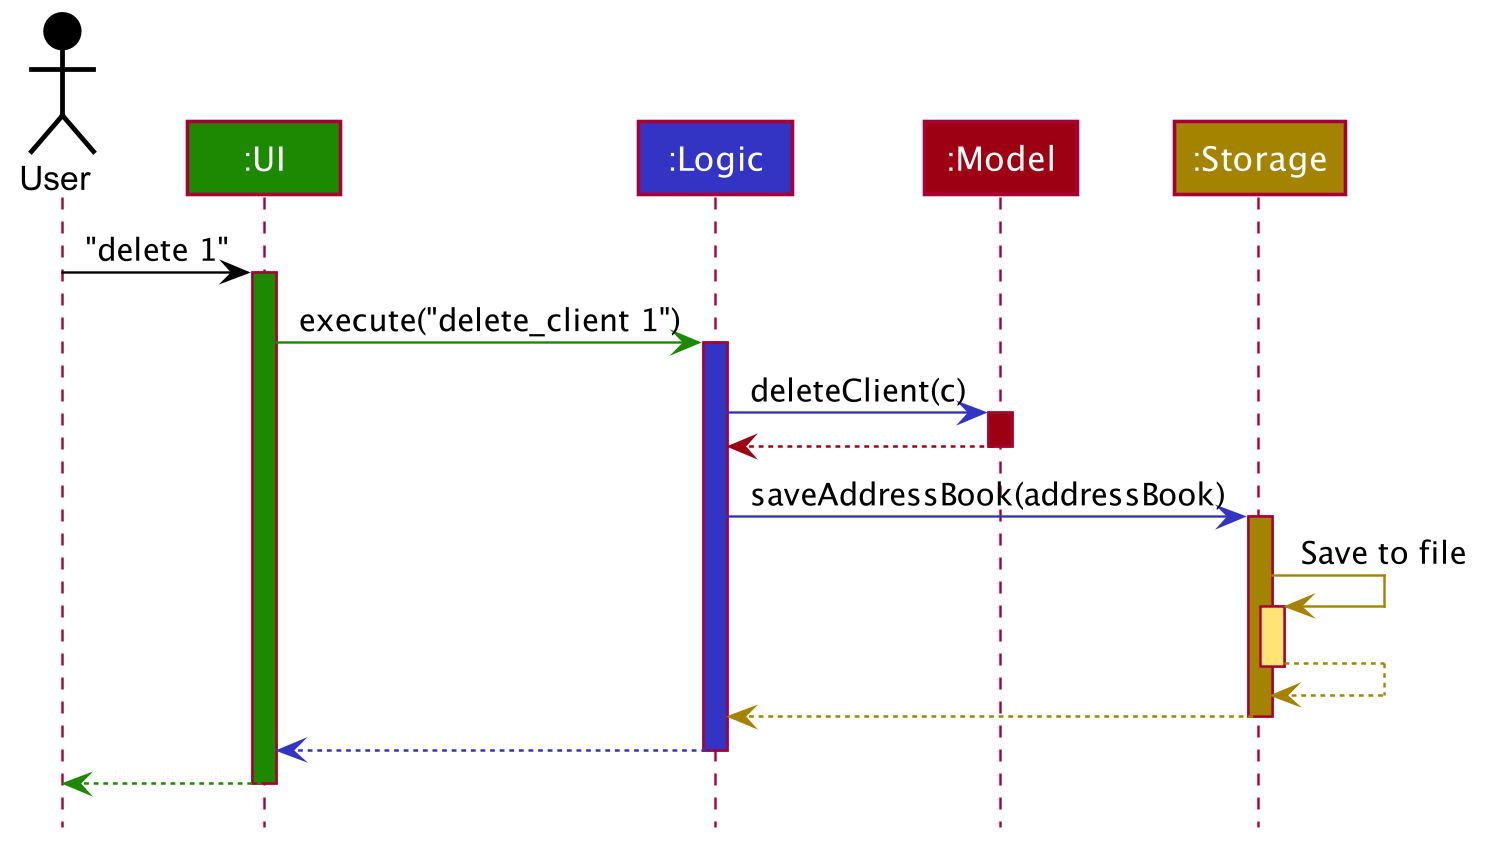

The diagram above was rendered by PlantUML. Its source (embedded in the PNG):
@startuml








skinparam BackgroundColor #FFFFFFF

skinparam Shadowing false

skinparam Class {
    FontColor #FFFFFF
    BorderThickness 1
    BorderColor #FFFFFF
    StereotypeFontColor #FFFFFF
    FontName Arial
}

skinparam Actor {
    BorderColor #000000
    Color #000000
    FontName Arial
}

skinparam Sequence {
    MessageAlign center
    BoxFontSize 15
    BoxPadding 0
    BoxFontColor #FFFFFF
    FontName Arial
}

skinparam Participant {
    FontColor #FFFFFFF
    Padding 20
}

skinparam MinClassWidth 50
skinparam ParticipantPadding 10
skinparam Shadowing false
skinparam DefaultTextAlignment center
skinparam packageStyle Rectangle

hide footbox
hide members
hide circle

Actor User as user #000000
Participant ":UI" as ui #1D8900
Participant ":Logic" as logic #3333C4
Participant ":Model" as model #9D0012
Participant ":Storage" as storage #A38300

user -[#000000]> ui : "delete 1"
activate ui #1D8900

ui -[#1D8900]> logic : execute("delete_client 1")
activate logic #3333C4

logic -[#3333C4]> model : deleteClient(c)
activate model #9D0012

model -[#9D0012]-> logic
deactivate model

logic -[#3333C4]> storage : saveAddressBook(addressBook)
activate storage #A38300

storage -[#A38300]> storage : Save to file
activate storage #FFE374
storage --[#A38300]> storage
deactivate storage

storage --[#A38300]> logic
deactivate storage

logic --[#3333C4]> ui
deactivate logic

ui--[#1D8900]> user
deactivate ui
@enduml